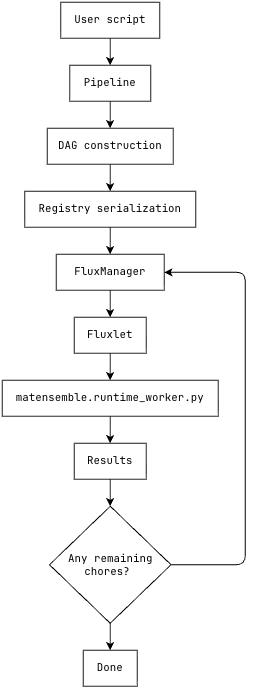

The diagram above was exported from draw.io. Its source (the exported page's mxGraphModel, read from the mxfile embedded in the PNG):
<mxGraphModel dx="1438" dy="974" grid="1" gridSize="10" guides="1" tooltips="1" connect="1" arrows="1" fold="1" page="1" pageScale="1" pageWidth="850" pageHeight="1100" math="0" shadow="0">
  <root>
    <mxCell id="0" />
    <mxCell id="1" parent="0" />
    <mxCell id="2TK7RcFS-ynOS0Lru0T7-22" edge="1" parent="1" source="2TK7RcFS-ynOS0Lru0T7-2" style="edgeStyle=orthogonalEdgeStyle;orthogonalLoop=1;jettySize=auto;html=1;exitX=0.5;exitY=1;exitDx=0;exitDy=0;entryX=0.5;entryY=0;entryDx=0;entryDy=0;" target="2TK7RcFS-ynOS0Lru0T7-3">
      <mxGeometry relative="1" as="geometry" />
    </mxCell>
    <mxCell id="2TK7RcFS-ynOS0Lru0T7-2" parent="1" style="rounded=0;whiteSpace=wrap;html=1;fontFamily=JetBrainsMono Nerd Font;" value="User script" vertex="1">
      <mxGeometry height="40" width="110" x="385" y="40" as="geometry" />
    </mxCell>
    <mxCell id="2TK7RcFS-ynOS0Lru0T7-21" edge="1" parent="1" source="2TK7RcFS-ynOS0Lru0T7-3" style="edgeStyle=orthogonalEdgeStyle;orthogonalLoop=1;jettySize=auto;html=1;exitX=0.5;exitY=1;exitDx=0;exitDy=0;entryX=0.5;entryY=0;entryDx=0;entryDy=0;" target="2TK7RcFS-ynOS0Lru0T7-4">
      <mxGeometry relative="1" as="geometry" />
    </mxCell>
    <mxCell id="2TK7RcFS-ynOS0Lru0T7-3" parent="1" style="rounded=0;whiteSpace=wrap;html=1;fontFamily=JetBrainsMono Nerd Font;" value="Pipeline" vertex="1">
      <mxGeometry height="40" width="90" x="395" y="110" as="geometry" />
    </mxCell>
    <mxCell id="2TK7RcFS-ynOS0Lru0T7-20" edge="1" parent="1" source="2TK7RcFS-ynOS0Lru0T7-4" style="edgeStyle=orthogonalEdgeStyle;orthogonalLoop=1;jettySize=auto;html=1;exitX=0.5;exitY=1;exitDx=0;exitDy=0;entryX=0.5;entryY=0;entryDx=0;entryDy=0;" target="2TK7RcFS-ynOS0Lru0T7-5">
      <mxGeometry relative="1" as="geometry" />
    </mxCell>
    <mxCell id="2TK7RcFS-ynOS0Lru0T7-4" parent="1" style="rounded=0;whiteSpace=wrap;html=1;fontFamily=JetBrainsMono Nerd Font;" value="DAG construction" vertex="1">
      <mxGeometry height="40" width="140" x="370" y="180" as="geometry" />
    </mxCell>
    <mxCell id="2TK7RcFS-ynOS0Lru0T7-19" edge="1" parent="1" source="2TK7RcFS-ynOS0Lru0T7-5" style="edgeStyle=orthogonalEdgeStyle;orthogonalLoop=1;jettySize=auto;html=1;exitX=0.5;exitY=1;exitDx=0;exitDy=0;entryX=0.5;entryY=0;entryDx=0;entryDy=0;" target="2TK7RcFS-ynOS0Lru0T7-6">
      <mxGeometry relative="1" as="geometry" />
    </mxCell>
    <mxCell id="2TK7RcFS-ynOS0Lru0T7-5" parent="1" style="rounded=0;whiteSpace=wrap;html=1;fontFamily=JetBrainsMono Nerd Font;" value="Registry serialization" vertex="1">
      <mxGeometry height="40" width="190" x="345" y="250" as="geometry" />
    </mxCell>
    <mxCell id="2TK7RcFS-ynOS0Lru0T7-15" edge="1" parent="1" source="2TK7RcFS-ynOS0Lru0T7-6" style="edgeStyle=orthogonalEdgeStyle;orthogonalLoop=1;jettySize=auto;html=1;exitX=0.5;exitY=1;exitDx=0;exitDy=0;entryX=0.5;entryY=0;entryDx=0;entryDy=0;" target="2TK7RcFS-ynOS0Lru0T7-7">
      <mxGeometry relative="1" as="geometry" />
    </mxCell>
    <mxCell id="2TK7RcFS-ynOS0Lru0T7-6" parent="1" style="rounded=0;whiteSpace=wrap;html=1;fontFamily=JetBrainsMono Nerd Font;" value="FluxManager" vertex="1">
      <mxGeometry height="40" width="120" x="380" y="320" as="geometry" />
    </mxCell>
    <mxCell id="2TK7RcFS-ynOS0Lru0T7-16" edge="1" parent="1" source="2TK7RcFS-ynOS0Lru0T7-7" style="edgeStyle=orthogonalEdgeStyle;orthogonalLoop=1;jettySize=auto;html=1;exitX=0.5;exitY=1;exitDx=0;exitDy=0;entryX=0.5;entryY=0;entryDx=0;entryDy=0;" target="2TK7RcFS-ynOS0Lru0T7-8">
      <mxGeometry relative="1" as="geometry" />
    </mxCell>
    <mxCell id="2TK7RcFS-ynOS0Lru0T7-7" parent="1" style="rounded=0;whiteSpace=wrap;html=1;fontFamily=JetBrainsMono Nerd Font;" value="Fluxlet" vertex="1">
      <mxGeometry height="40" width="80" x="400" y="390" as="geometry" />
    </mxCell>
    <mxCell id="2TK7RcFS-ynOS0Lru0T7-17" edge="1" parent="1" source="2TK7RcFS-ynOS0Lru0T7-8" style="edgeStyle=orthogonalEdgeStyle;orthogonalLoop=1;jettySize=auto;html=1;exitX=0.5;exitY=1;exitDx=0;exitDy=0;entryX=0.5;entryY=0;entryDx=0;entryDy=0;" target="2TK7RcFS-ynOS0Lru0T7-9">
      <mxGeometry relative="1" as="geometry" />
    </mxCell>
    <mxCell id="2TK7RcFS-ynOS0Lru0T7-8" parent="1" style="rounded=0;whiteSpace=wrap;html=1;fontFamily=JetBrainsMono Nerd Font;" value="matensemble.runtime_worker.py" vertex="1">
      <mxGeometry height="40" width="240" x="320" y="460" as="geometry" />
    </mxCell>
    <mxCell id="2TK7RcFS-ynOS0Lru0T7-18" edge="1" parent="1" source="2TK7RcFS-ynOS0Lru0T7-9" style="edgeStyle=orthogonalEdgeStyle;orthogonalLoop=1;jettySize=auto;html=1;exitX=0.5;exitY=1;exitDx=0;exitDy=0;entryX=0.5;entryY=0;entryDx=0;entryDy=0;" target="2TK7RcFS-ynOS0Lru0T7-10">
      <mxGeometry relative="1" as="geometry" />
    </mxCell>
    <mxCell id="2TK7RcFS-ynOS0Lru0T7-9" parent="1" style="rounded=0;whiteSpace=wrap;html=1;fontFamily=JetBrainsMono Nerd Font;" value="Results" vertex="1">
      <mxGeometry height="40" width="80" x="400" y="530" as="geometry" />
    </mxCell>
    <mxCell id="2TK7RcFS-ynOS0Lru0T7-13" edge="1" parent="1" source="2TK7RcFS-ynOS0Lru0T7-10" style="edgeStyle=orthogonalEdgeStyle;orthogonalLoop=1;jettySize=auto;html=1;exitX=0.5;exitY=1;exitDx=0;exitDy=0;entryX=0.5;entryY=0;entryDx=0;entryDy=0;" target="2TK7RcFS-ynOS0Lru0T7-11">
      <mxGeometry relative="1" as="geometry" />
    </mxCell>
    <mxCell id="2TK7RcFS-ynOS0Lru0T7-14" edge="1" parent="1" source="2TK7RcFS-ynOS0Lru0T7-10" style="edgeStyle=orthogonalEdgeStyle;orthogonalLoop=1;jettySize=auto;html=1;exitX=1;exitY=0.5;exitDx=0;exitDy=0;entryX=1;entryY=0.5;entryDx=0;entryDy=0;" target="2TK7RcFS-ynOS0Lru0T7-6">
      <mxGeometry relative="1" as="geometry">
        <Array as="points">
          <mxPoint x="590" y="665" />
          <mxPoint x="590" y="340" />
        </Array>
      </mxGeometry>
    </mxCell>
    <mxCell id="2TK7RcFS-ynOS0Lru0T7-10" parent="1" style="rhombus;whiteSpace=wrap;html=1;fontFamily=JetBrainsMono Nerd Font;" value="Any remaining chores?&amp;nbsp;" vertex="1">
      <mxGeometry height="130" width="135" x="372.5" y="600" as="geometry" />
    </mxCell>
    <mxCell id="2TK7RcFS-ynOS0Lru0T7-11" parent="1" style="rounded=0;whiteSpace=wrap;html=1;fontFamily=JetBrainsMono Nerd Font;" value="Done" vertex="1">
      <mxGeometry height="40" width="60" x="410" y="760" as="geometry" />
    </mxCell>
  </root>
</mxGraphModel>